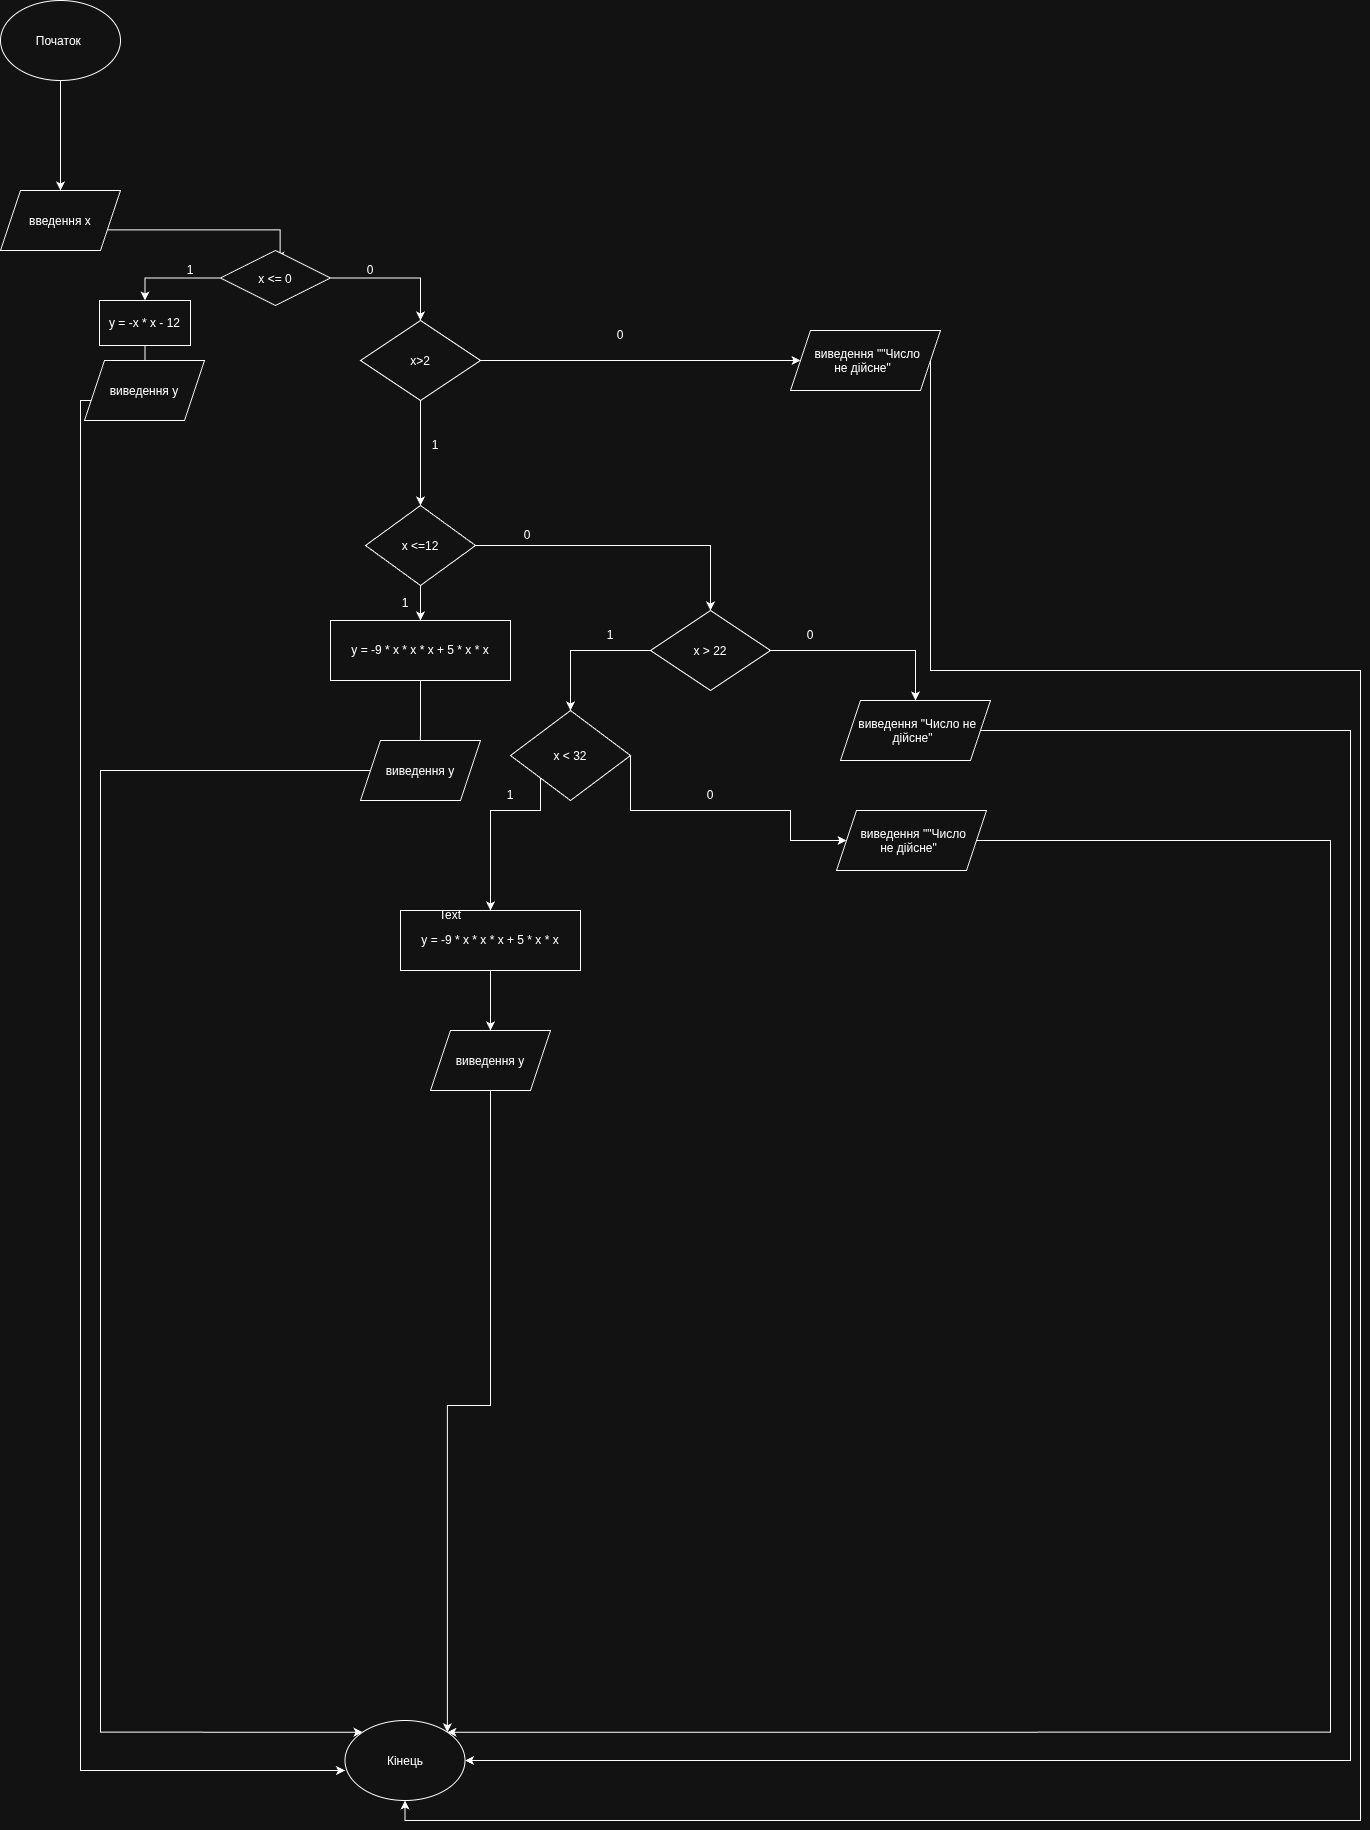

The diagram above was exported from draw.io. Its source (the exported page's mxGraphModel, read from the mxfile embedded in the PNG):
<mxGraphModel dx="2337" dy="3570" grid="1" gridSize="10" guides="1" tooltips="1" connect="1" arrows="1" fold="1" page="1" pageScale="1" pageWidth="827" pageHeight="1169" math="0" shadow="0">
  <root>
    <mxCell id="0" />
    <mxCell id="1" parent="0" />
    <mxCell id="6lWa9oz45n3zc0yzu2cf-12" edge="1" parent="1" style="edgeStyle=orthogonalEdgeStyle;rounded=0;orthogonalLoop=1;jettySize=auto;html=1;exitX=1;exitY=1;exitDx=0;exitDy=0;labelBackgroundColor=none;fontColor=default;">
      <mxGeometry relative="1" as="geometry">
        <mxPoint x="414.25" y="-1060.625" as="sourcePoint" />
        <mxPoint x="609.5714285714289" y="-1030" as="targetPoint" />
      </mxGeometry>
    </mxCell>
    <mxCell id="6lWa9oz45n3zc0yzu2cf-16" edge="1" parent="1" source="6lWa9oz45n3zc0yzu2cf-15" style="edgeStyle=orthogonalEdgeStyle;rounded=0;orthogonalLoop=1;jettySize=auto;html=1;exitX=0.5;exitY=1;exitDx=0;exitDy=0;labelBackgroundColor=none;fontColor=default;">
      <mxGeometry relative="1" as="geometry">
        <mxPoint x="474.57142857142867" y="-920" as="targetPoint" />
      </mxGeometry>
    </mxCell>
    <mxCell id="6lWa9oz45n3zc0yzu2cf-15" parent="1" style="rounded=0;whiteSpace=wrap;html=1;labelBackgroundColor=none;" value="y = -x * x - 12" vertex="1">
      <mxGeometry height="45" width="91" x="429" y="-990" as="geometry" />
    </mxCell>
    <mxCell id="6lWa9oz45n3zc0yzu2cf-22" parent="1" style="shape=parallelogram;perimeter=parallelogramPerimeter;whiteSpace=wrap;html=1;shapeInside=1;fixedSize=1;labelBackgroundColor=none;" value="введення x" vertex="1">
      <mxGeometry height="60" width="120" x="330" y="-1100" as="geometry" />
    </mxCell>
    <mxCell id="6lWa9oz45n3zc0yzu2cf-24" edge="1" parent="1" source="6lWa9oz45n3zc0yzu2cf-23" style="edgeStyle=orthogonalEdgeStyle;rounded=0;orthogonalLoop=1;jettySize=auto;html=1;exitX=0;exitY=0;exitDx=0;exitDy=0;labelBackgroundColor=none;fontColor=default;">
      <mxGeometry relative="1" as="geometry">
        <mxPoint x="599.9999999999998" y="-1008.7142857142856" as="targetPoint" />
      </mxGeometry>
    </mxCell>
    <mxCell id="6lWa9oz45n3zc0yzu2cf-30" edge="1" parent="1" source="6lWa9oz45n3zc0yzu2cf-23" style="edgeStyle=orthogonalEdgeStyle;rounded=0;orthogonalLoop=1;jettySize=auto;html=1;exitX=0;exitY=0.5;exitDx=0;exitDy=0;entryX=0.5;entryY=0;entryDx=0;entryDy=0;labelBackgroundColor=none;fontColor=default;" target="6lWa9oz45n3zc0yzu2cf-15">
      <mxGeometry relative="1" as="geometry" />
    </mxCell>
    <mxCell id="6lWa9oz45n3zc0yzu2cf-31" edge="1" parent="1" source="6lWa9oz45n3zc0yzu2cf-23" style="edgeStyle=orthogonalEdgeStyle;rounded=0;orthogonalLoop=1;jettySize=auto;html=1;exitX=1;exitY=0.5;exitDx=0;exitDy=0;labelBackgroundColor=none;fontColor=default;" target="6lWa9oz45n3zc0yzu2cf-42">
      <mxGeometry relative="1" as="geometry">
        <mxPoint x="739.9999999999998" y="-980" as="targetPoint" />
      </mxGeometry>
    </mxCell>
    <mxCell id="6lWa9oz45n3zc0yzu2cf-23" parent="1" style="rhombus;whiteSpace=wrap;html=1;shapeInside=1;labelBackgroundColor=none;" value="x &amp;lt;= 0" vertex="1">
      <mxGeometry height="55" width="110" x="550" y="-1040" as="geometry" />
    </mxCell>
    <mxCell id="6lWa9oz45n3zc0yzu2cf-96" edge="1" parent="1" style="edgeStyle=orthogonalEdgeStyle;rounded=0;orthogonalLoop=1;jettySize=auto;html=1;exitX=0;exitY=0.5;exitDx=0;exitDy=0;entryX=0;entryY=0.5;entryDx=0;entryDy=0;labelBackgroundColor=none;fontColor=default;">
      <mxGeometry relative="1" as="geometry">
        <Array as="points">
          <mxPoint x="410" y="-890" />
          <mxPoint x="410" y="480" />
        </Array>
        <mxPoint x="424" y="-890" as="sourcePoint" />
        <mxPoint x="674.4999999999827" y="480" as="targetPoint" />
      </mxGeometry>
    </mxCell>
    <mxCell id="6lWa9oz45n3zc0yzu2cf-26" parent="1" style="shape=parallelogram;perimeter=parallelogramPerimeter;whiteSpace=wrap;html=1;shapeInside=1;fixedSize=1;labelBackgroundColor=none;" value="виведення y" vertex="1">
      <mxGeometry height="60" width="120" x="414" y="-930" as="geometry" />
    </mxCell>
    <mxCell id="6lWa9oz45n3zc0yzu2cf-29" edge="1" parent="1" source="6lWa9oz45n3zc0yzu2cf-28" style="edgeStyle=orthogonalEdgeStyle;rounded=0;orthogonalLoop=1;jettySize=auto;html=1;exitX=0.5;exitY=1;exitDx=0;exitDy=0;entryX=0.5;entryY=0;entryDx=0;entryDy=0;labelBackgroundColor=none;fontColor=default;" target="6lWa9oz45n3zc0yzu2cf-22">
      <mxGeometry relative="1" as="geometry" />
    </mxCell>
    <mxCell id="6lWa9oz45n3zc0yzu2cf-28" parent="1" style="ellipse;whiteSpace=wrap;html=1;shapeInside=1;labelBackgroundColor=none;" value="Початок&amp;nbsp;&lt;div&gt;&lt;br/&gt;&lt;/div&gt;" vertex="1">
      <mxGeometry height="80" width="120" x="330" y="-1290" as="geometry" />
    </mxCell>
    <mxCell id="6lWa9oz45n3zc0yzu2cf-38" parent="1" style="text;html=1;whiteSpace=wrap;align=center;verticalAlign=middle;rounded=0;labelBackgroundColor=none;" value="1" vertex="1">
      <mxGeometry height="30" width="60" x="490" y="-1035" as="geometry" />
    </mxCell>
    <mxCell id="6lWa9oz45n3zc0yzu2cf-39" parent="1" style="text;html=1;whiteSpace=wrap;align=center;verticalAlign=middle;rounded=0;labelBackgroundColor=none;" value="0" vertex="1">
      <mxGeometry height="30" width="60" x="670" y="-1035" as="geometry" />
    </mxCell>
    <mxCell id="6lWa9oz45n3zc0yzu2cf-45" edge="1" parent="1" source="6lWa9oz45n3zc0yzu2cf-42" style="edgeStyle=orthogonalEdgeStyle;rounded=0;orthogonalLoop=1;jettySize=auto;html=1;exitX=0.5;exitY=1;exitDx=0;exitDy=0;labelBackgroundColor=none;fontColor=default;" target="6lWa9oz45n3zc0yzu2cf-46">
      <mxGeometry relative="1" as="geometry">
        <mxPoint x="749.7142857142858" y="-760" as="targetPoint" />
      </mxGeometry>
    </mxCell>
    <mxCell id="6lWa9oz45n3zc0yzu2cf-111" edge="1" parent="1" source="6lWa9oz45n3zc0yzu2cf-42" style="edgeStyle=orthogonalEdgeStyle;rounded=0;orthogonalLoop=1;jettySize=auto;html=1;exitX=1;exitY=0.5;exitDx=0;exitDy=0;entryX=0;entryY=0.5;entryDx=0;entryDy=0;labelBackgroundColor=none;fontColor=default;" target="6lWa9oz45n3zc0yzu2cf-108">
      <mxGeometry relative="1" as="geometry" />
    </mxCell>
    <mxCell id="6lWa9oz45n3zc0yzu2cf-42" parent="1" style="rhombus;whiteSpace=wrap;html=1;shapeInside=1;labelBackgroundColor=none;" value="x&amp;gt;2" vertex="1">
      <mxGeometry height="80" width="120" x="690" y="-970" as="geometry" />
    </mxCell>
    <mxCell id="6lWa9oz45n3zc0yzu2cf-49" edge="1" parent="1" source="6lWa9oz45n3zc0yzu2cf-46" style="edgeStyle=orthogonalEdgeStyle;rounded=0;orthogonalLoop=1;jettySize=auto;html=1;exitX=0.5;exitY=1;exitDx=0;exitDy=0;labelBackgroundColor=none;fontColor=default;" target="6lWa9oz45n3zc0yzu2cf-50">
      <mxGeometry relative="1" as="geometry">
        <mxPoint x="749.7142857142858" y="-670" as="targetPoint" />
      </mxGeometry>
    </mxCell>
    <mxCell id="6lWa9oz45n3zc0yzu2cf-55" edge="1" parent="1" source="6lWa9oz45n3zc0yzu2cf-46" style="edgeStyle=orthogonalEdgeStyle;rounded=0;orthogonalLoop=1;jettySize=auto;html=1;exitX=1;exitY=0.5;exitDx=0;exitDy=0;labelBackgroundColor=none;fontColor=default;">
      <mxGeometry relative="1" as="geometry">
        <mxPoint x="1039.9999999999998" y="-680" as="targetPoint" />
      </mxGeometry>
    </mxCell>
    <mxCell id="6lWa9oz45n3zc0yzu2cf-46" parent="1" style="rhombus;whiteSpace=wrap;html=1;shapeInside=1;labelBackgroundColor=none;" value="x &amp;lt;=12" vertex="1">
      <mxGeometry height="80" width="110" x="695" y="-785" as="geometry" />
    </mxCell>
    <mxCell id="6lWa9oz45n3zc0yzu2cf-48" parent="1" style="text;html=1;whiteSpace=wrap;align=center;verticalAlign=middle;rounded=0;labelBackgroundColor=none;" value="1" vertex="1">
      <mxGeometry height="20" width="60" x="704.5" y="-697" as="geometry" />
    </mxCell>
    <mxCell id="6lWa9oz45n3zc0yzu2cf-51" edge="1" parent="1" source="6lWa9oz45n3zc0yzu2cf-50" style="edgeStyle=orthogonalEdgeStyle;rounded=0;orthogonalLoop=1;jettySize=auto;html=1;exitX=0.5;exitY=1;exitDx=0;exitDy=0;labelBackgroundColor=none;fontColor=default;">
      <mxGeometry relative="1" as="geometry">
        <mxPoint x="749.7142857142858" y="-520" as="targetPoint" />
      </mxGeometry>
    </mxCell>
    <mxCell id="6lWa9oz45n3zc0yzu2cf-50" parent="1" style="rounded=0;whiteSpace=wrap;html=1;labelBackgroundColor=none;" value="y = -9 * x * x * x + 5 * x * x" vertex="1">
      <mxGeometry height="60" width="180" x="660" y="-670" as="geometry" />
    </mxCell>
    <mxCell id="6lWa9oz45n3zc0yzu2cf-95" edge="1" parent="1" source="6lWa9oz45n3zc0yzu2cf-52" style="edgeStyle=orthogonalEdgeStyle;rounded=0;orthogonalLoop=1;jettySize=auto;html=1;exitX=0;exitY=0.5;exitDx=0;exitDy=0;entryX=0;entryY=0;entryDx=0;entryDy=0;labelBackgroundColor=none;fontColor=default;" target="6lWa9oz45n3zc0yzu2cf-66">
      <mxGeometry relative="1" as="geometry">
        <Array as="points">
          <mxPoint x="430" y="-520" />
          <mxPoint x="430" y="441.71" />
        </Array>
      </mxGeometry>
    </mxCell>
    <mxCell id="6lWa9oz45n3zc0yzu2cf-52" parent="1" style="shape=parallelogram;perimeter=parallelogramPerimeter;whiteSpace=wrap;html=1;shapeInside=1;fixedSize=1;labelBackgroundColor=none;" value="виведення y" vertex="1">
      <mxGeometry height="60" width="120" x="690" y="-550" as="geometry" />
    </mxCell>
    <mxCell id="6lWa9oz45n3zc0yzu2cf-57" parent="1" style="text;html=1;whiteSpace=wrap;align=center;verticalAlign=middle;rounded=0;labelBackgroundColor=none;" value="0" vertex="1">
      <mxGeometry height="30" width="60" x="827" y="-770" as="geometry" />
    </mxCell>
    <mxCell id="6lWa9oz45n3zc0yzu2cf-59" edge="1" parent="1" source="6lWa9oz45n3zc0yzu2cf-58" style="edgeStyle=orthogonalEdgeStyle;rounded=0;orthogonalLoop=1;jettySize=auto;html=1;exitX=1;exitY=0.5;exitDx=0;exitDy=0;labelBackgroundColor=none;fontColor=default;" target="6lWa9oz45n3zc0yzu2cf-60">
      <mxGeometry relative="1" as="geometry">
        <mxPoint x="1240" y="-580" as="targetPoint" />
      </mxGeometry>
    </mxCell>
    <mxCell id="6lWa9oz45n3zc0yzu2cf-97" edge="1" parent="1" source="6lWa9oz45n3zc0yzu2cf-58" style="edgeStyle=orthogonalEdgeStyle;rounded=0;orthogonalLoop=1;jettySize=auto;html=1;exitX=0;exitY=0.5;exitDx=0;exitDy=0;entryX=0.5;entryY=0;entryDx=0;entryDy=0;labelBackgroundColor=none;fontColor=default;" target="6lWa9oz45n3zc0yzu2cf-86">
      <mxGeometry relative="1" as="geometry" />
    </mxCell>
    <mxCell id="6lWa9oz45n3zc0yzu2cf-58" parent="1" style="rhombus;whiteSpace=wrap;html=1;shapeInside=1;labelBackgroundColor=none;" value="x &amp;gt; 22" vertex="1">
      <mxGeometry height="80" width="120" x="980" y="-680" as="geometry" />
    </mxCell>
    <mxCell id="6lWa9oz45n3zc0yzu2cf-79" edge="1" parent="1" source="6lWa9oz45n3zc0yzu2cf-60" style="edgeStyle=orthogonalEdgeStyle;rounded=0;orthogonalLoop=1;jettySize=auto;html=1;exitX=1;exitY=0.5;exitDx=0;exitDy=0;entryX=1;entryY=0.5;entryDx=0;entryDy=0;labelBackgroundColor=none;fontColor=default;" target="6lWa9oz45n3zc0yzu2cf-66">
      <mxGeometry relative="1" as="geometry">
        <Array as="points">
          <mxPoint x="1680" y="-560" />
          <mxPoint x="1680" y="470" />
        </Array>
      </mxGeometry>
    </mxCell>
    <mxCell id="6lWa9oz45n3zc0yzu2cf-60" parent="1" style="shape=parallelogram;perimeter=parallelogramPerimeter;whiteSpace=wrap;html=1;shapeInside=1;fixedSize=1;labelBackgroundColor=none;" value="виведення &quot;Число не дiйсне&quot;" vertex="1">
      <mxGeometry height="60" width="150" x="1170" y="-590" as="geometry" />
    </mxCell>
    <mxCell id="6lWa9oz45n3zc0yzu2cf-66" parent="1" style="ellipse;whiteSpace=wrap;html=1;shapeInside=1;labelBackgroundColor=none;" value="Кiнець" vertex="1">
      <mxGeometry height="80" width="120" x="674.5" y="430" as="geometry" />
    </mxCell>
    <mxCell id="6lWa9oz45n3zc0yzu2cf-84" edge="1" parent="1" source="6lWa9oz45n3zc0yzu2cf-82" style="edgeStyle=orthogonalEdgeStyle;rounded=0;orthogonalLoop=1;jettySize=auto;html=1;exitX=1;exitY=0.5;exitDx=0;exitDy=0;entryX=1;entryY=0;entryDx=0;entryDy=0;labelBackgroundColor=none;fontColor=default;" target="6lWa9oz45n3zc0yzu2cf-66">
      <mxGeometry relative="1" as="geometry">
        <Array as="points">
          <mxPoint x="1660" y="-450" />
          <mxPoint x="1660" y="441.71" />
        </Array>
      </mxGeometry>
    </mxCell>
    <mxCell id="6lWa9oz45n3zc0yzu2cf-82" parent="1" style="shape=parallelogram;perimeter=parallelogramPerimeter;whiteSpace=wrap;html=1;shapeInside=1;fixedSize=1;labelBackgroundColor=none;" value="виведення &quot;&quot;Число не дiйсне&quot;" vertex="1">
      <mxGeometry height="60" width="150" x="1166" y="-480" as="geometry" />
    </mxCell>
    <mxCell id="6lWa9oz45n3zc0yzu2cf-88" edge="1" parent="1" source="6lWa9oz45n3zc0yzu2cf-86" style="edgeStyle=orthogonalEdgeStyle;rounded=0;orthogonalLoop=1;jettySize=auto;html=1;exitX=1;exitY=0.5;exitDx=0;exitDy=0;entryX=0;entryY=0.5;entryDx=0;entryDy=0;labelBackgroundColor=none;fontColor=default;" target="6lWa9oz45n3zc0yzu2cf-82">
      <mxGeometry relative="1" as="geometry">
        <Array as="points">
          <mxPoint x="960" y="-480" />
          <mxPoint x="1120" y="-480" />
          <mxPoint x="1120" y="-450" />
        </Array>
      </mxGeometry>
    </mxCell>
    <mxCell id="6lWa9oz45n3zc0yzu2cf-90" edge="1" parent="1" source="6lWa9oz45n3zc0yzu2cf-86" style="edgeStyle=orthogonalEdgeStyle;rounded=0;orthogonalLoop=1;jettySize=auto;html=1;exitX=0;exitY=1;exitDx=0;exitDy=0;labelBackgroundColor=none;fontColor=default;">
      <mxGeometry relative="1" as="geometry">
        <Array as="points">
          <mxPoint x="870" y="-480" />
          <mxPoint x="820" y="-480" />
        </Array>
        <mxPoint x="820" y="-379.99999999999955" as="targetPoint" />
      </mxGeometry>
    </mxCell>
    <mxCell id="6lWa9oz45n3zc0yzu2cf-86" parent="1" style="rhombus;whiteSpace=wrap;html=1;shapeInside=1;labelBackgroundColor=none;" value="x &amp;lt; 32" vertex="1">
      <mxGeometry height="90" width="120" x="840" y="-580" as="geometry" />
    </mxCell>
    <mxCell id="6lWa9oz45n3zc0yzu2cf-93" edge="1" parent="1" source="6lWa9oz45n3zc0yzu2cf-91" style="edgeStyle=orthogonalEdgeStyle;rounded=0;orthogonalLoop=1;jettySize=auto;html=1;exitX=0.5;exitY=1;exitDx=0;exitDy=0;entryX=0.5;entryY=0;entryDx=0;entryDy=0;labelBackgroundColor=none;fontColor=default;" target="6lWa9oz45n3zc0yzu2cf-92">
      <mxGeometry relative="1" as="geometry" />
    </mxCell>
    <mxCell id="6lWa9oz45n3zc0yzu2cf-91" parent="1" style="rounded=0;whiteSpace=wrap;html=1;labelBackgroundColor=none;" value="y = -9 * x * x * x + 5 * x * x" vertex="1">
      <mxGeometry height="60" width="180" x="730" y="-380" as="geometry" />
    </mxCell>
    <mxCell id="6lWa9oz45n3zc0yzu2cf-94" edge="1" parent="1" source="6lWa9oz45n3zc0yzu2cf-92" style="edgeStyle=orthogonalEdgeStyle;rounded=0;orthogonalLoop=1;jettySize=auto;html=1;exitX=0.5;exitY=1;exitDx=0;exitDy=0;entryX=1;entryY=0;entryDx=0;entryDy=0;labelBackgroundColor=none;fontColor=default;" target="6lWa9oz45n3zc0yzu2cf-66">
      <mxGeometry relative="1" as="geometry" />
    </mxCell>
    <mxCell id="6lWa9oz45n3zc0yzu2cf-92" parent="1" style="shape=parallelogram;perimeter=parallelogramPerimeter;whiteSpace=wrap;html=1;shapeInside=1;fixedSize=1;labelBackgroundColor=none;" value="виведення y" vertex="1">
      <mxGeometry height="60" width="120" x="760" y="-260" as="geometry" />
    </mxCell>
    <mxCell id="6lWa9oz45n3zc0yzu2cf-98" parent="1" style="text;html=1;whiteSpace=wrap;align=center;verticalAlign=middle;rounded=0;labelBackgroundColor=none;" value="Text" vertex="1">
      <mxGeometry height="30" width="60" x="750" y="-390" as="geometry" />
    </mxCell>
    <mxCell id="6lWa9oz45n3zc0yzu2cf-100" parent="1" style="text;html=1;whiteSpace=wrap;align=center;verticalAlign=middle;rounded=0;labelBackgroundColor=none;" value="1" vertex="1">
      <mxGeometry height="30" width="60" x="910" y="-670" as="geometry" />
    </mxCell>
    <mxCell id="6lWa9oz45n3zc0yzu2cf-104" parent="1" style="text;html=1;whiteSpace=wrap;align=center;verticalAlign=middle;rounded=0;labelBackgroundColor=none;" value="0" vertex="1">
      <mxGeometry height="30" width="60" x="1110" y="-670" as="geometry" />
    </mxCell>
    <mxCell id="6lWa9oz45n3zc0yzu2cf-105" parent="1" style="text;html=1;whiteSpace=wrap;align=center;verticalAlign=middle;rounded=0;labelBackgroundColor=none;" value="0" vertex="1">
      <mxGeometry height="30" width="60" x="1010" y="-510" as="geometry" />
    </mxCell>
    <mxCell id="6lWa9oz45n3zc0yzu2cf-106" parent="1" style="text;html=1;whiteSpace=wrap;align=center;verticalAlign=middle;rounded=0;labelBackgroundColor=none;" value="1" vertex="1">
      <mxGeometry height="30" width="60" x="810" y="-510" as="geometry" />
    </mxCell>
    <mxCell id="6lWa9oz45n3zc0yzu2cf-107" parent="1" style="text;html=1;whiteSpace=wrap;align=center;verticalAlign=middle;rounded=0;labelBackgroundColor=none;" value="1" vertex="1">
      <mxGeometry height="30" width="60" x="734.5" y="-860" as="geometry" />
    </mxCell>
    <mxCell id="6lWa9oz45n3zc0yzu2cf-112" edge="1" parent="1" source="6lWa9oz45n3zc0yzu2cf-108" style="edgeStyle=orthogonalEdgeStyle;rounded=0;orthogonalLoop=1;jettySize=auto;html=1;exitX=1;exitY=0.5;exitDx=0;exitDy=0;entryX=0.5;entryY=1;entryDx=0;entryDy=0;labelBackgroundColor=none;fontColor=default;" target="6lWa9oz45n3zc0yzu2cf-66">
      <mxGeometry relative="1" as="geometry">
        <Array as="points">
          <mxPoint x="1260" y="-620" />
          <mxPoint x="1690" y="-620" />
          <mxPoint x="1690" y="530" />
          <mxPoint x="734.5" y="530" />
        </Array>
      </mxGeometry>
    </mxCell>
    <mxCell id="6lWa9oz45n3zc0yzu2cf-108" parent="1" style="shape=parallelogram;perimeter=parallelogramPerimeter;whiteSpace=wrap;html=1;shapeInside=1;fixedSize=1;labelBackgroundColor=none;" value="виведення &quot;&quot;Число не дiйсне&quot;" vertex="1">
      <mxGeometry height="60" width="150" x="1120" y="-960" as="geometry" />
    </mxCell>
    <mxCell id="6lWa9oz45n3zc0yzu2cf-110" parent="1" style="text;html=1;whiteSpace=wrap;align=center;verticalAlign=middle;rounded=0;labelBackgroundColor=none;" value="0" vertex="1">
      <mxGeometry height="30" width="60" x="920" y="-970" as="geometry" />
    </mxCell>
  </root>
</mxGraphModel>